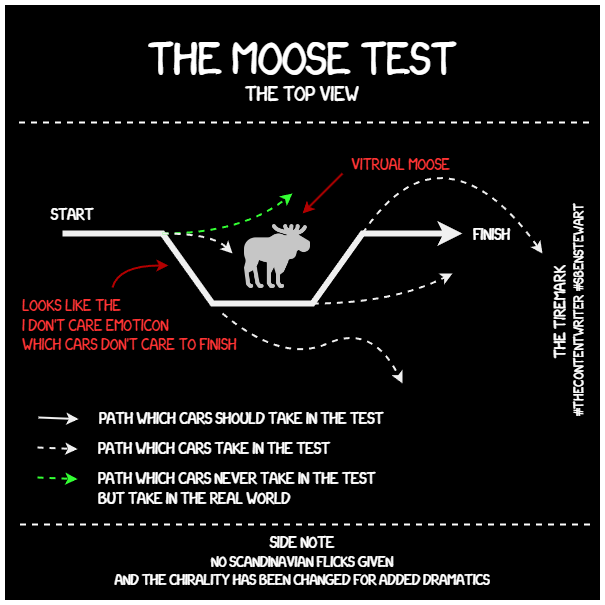

The diagram above was exported from draw.io. Its source (the exported page's mxGraphModel, read from the mxfile embedded in the PNG):
<mxGraphModel dx="1036" dy="606" grid="1" gridSize="10" guides="1" tooltips="1" connect="1" arrows="1" fold="1" page="1" pageScale="1" pageWidth="827" pageHeight="1169" math="0" shadow="0">
  <root>
    <mxCell id="0" />
    <mxCell id="1" parent="0" />
    <mxCell id="nfxZPmU7g6QgWNAvG-ER-2" value="" style="whiteSpace=wrap;html=1;aspect=fixed;strokeWidth=5;strokeColor=#FFFFFF;fillColor=#000000;" parent="1" vertex="1">
      <mxGeometry x="210" y="90" width="600" height="600" as="geometry" />
    </mxCell>
    <mxCell id="8b6ggLF4gSHIukh4vJdm-18" value="&lt;font face=&quot;xkcd&quot;&gt;&lt;span style=&quot;font-size: 40px&quot;&gt;the moose test&lt;/span&gt;&lt;br&gt;&lt;/font&gt;" style="text;html=1;strokeColor=none;fillColor=none;align=center;verticalAlign=middle;whiteSpace=wrap;rounded=0;fontColor=#FFFFFF;" parent="1" vertex="1">
      <mxGeometry x="215" y="130" width="590" height="20" as="geometry" />
    </mxCell>
    <mxCell id="8b6ggLF4gSHIukh4vJdm-24" value="&lt;font face=&quot;xkcd&quot;&gt;&lt;span style=&quot;font-size: 18px&quot;&gt;the top view&lt;/span&gt;&lt;br&gt;&lt;/font&gt;" style="text;html=1;strokeColor=none;fillColor=none;align=center;verticalAlign=middle;whiteSpace=wrap;rounded=0;fontColor=#FFFFFF;" parent="1" vertex="1">
      <mxGeometry x="210" y="170" width="600" height="20" as="geometry" />
    </mxCell>
    <mxCell id="8b6ggLF4gSHIukh4vJdm-30" value="" style="endArrow=none;dashed=1;html=1;strokeWidth=2;labelBackgroundColor=none;fontColor=#FFFFFF;strokeColor=#FFFFFF;" parent="1" edge="1">
      <mxGeometry width="50" height="50" relative="1" as="geometry">
        <mxPoint x="796.5" y="210" as="sourcePoint" />
        <mxPoint x="221.5" y="210" as="targetPoint" />
      </mxGeometry>
    </mxCell>
    <mxCell id="k-dpR7HA_-HZ3Fbqk2lw-16" value="" style="endArrow=none;dashed=1;html=1;strokeWidth=2;labelBackgroundColor=none;fontColor=#FFFFFF;strokeColor=#FFFFFF;" parent="1" edge="1">
      <mxGeometry width="50" height="50" relative="1" as="geometry">
        <mxPoint x="797.5" y="612" as="sourcePoint" />
        <mxPoint x="222.5" y="612" as="targetPoint" />
      </mxGeometry>
    </mxCell>
    <mxCell id="k-dpR7HA_-HZ3Fbqk2lw-17" value="&lt;div style=&quot;&quot;&gt;&lt;span style=&quot;font-size: 14px; font-family: xkcd; background-color: initial;&quot;&gt;side note&lt;/span&gt;&lt;/div&gt;&lt;div style=&quot;border-color: var(--border-color); font-size: 13px;&quot;&gt;&lt;font style=&quot;border-color: var(--border-color);&quot; face=&quot;xkcd&quot;&gt;no scandinavian flicks given&lt;/font&gt;&lt;/div&gt;&lt;div style=&quot;border-color: var(--border-color); font-size: 13px;&quot;&gt;&lt;font style=&quot;border-color: var(--border-color);&quot; face=&quot;xkcd&quot;&gt;and the chirality has been changed for added dramatics&lt;/font&gt;&lt;/div&gt;" style="text;html=1;strokeColor=none;fillColor=none;align=center;verticalAlign=middle;whiteSpace=wrap;rounded=0;fontColor=#FFFFFF;" parent="1" vertex="1">
      <mxGeometry x="220" y="613" width="580" height="70" as="geometry" />
    </mxCell>
    <mxCell id="euaHSMH8fYii958cPEId-22" style="edgeStyle=orthogonalEdgeStyle;rounded=0;orthogonalLoop=1;jettySize=auto;html=1;exitX=0.5;exitY=1;exitDx=0;exitDy=0;strokeWidth=2;" parent="1" edge="1">
      <mxGeometry relative="1" as="geometry">
        <mxPoint x="661" y="451" as="sourcePoint" />
        <mxPoint x="661" y="451" as="targetPoint" />
      </mxGeometry>
    </mxCell>
    <mxCell id="pKVuHFSoDqtFi99w7tCS-15" value="&lt;font face=&quot;xkcd&quot;&gt;&lt;span style=&quot;font-size: 14px&quot;&gt;the tireMARK&amp;nbsp;&lt;br&gt;&lt;/span&gt;#thecontentwriter #sbenstewart&lt;br&gt;&lt;/font&gt;" style="text;html=1;strokeColor=none;fillColor=none;align=center;verticalAlign=middle;whiteSpace=wrap;rounded=0;rotation=-90;fontColor=#FFFFFF;" parent="1" vertex="1">
      <mxGeometry x="630" y="388" width="290" height="20" as="geometry" />
    </mxCell>
    <mxCell id="NLgpDmOtwm7RyRbpqEIe-1" value="" style="endArrow=classic;html=1;rounded=0;strokeWidth=6;endFill=1;" edge="1" parent="1">
      <mxGeometry width="50" height="50" relative="1" as="geometry">
        <mxPoint x="270" y="321" as="sourcePoint" />
        <mxPoint x="670" y="321" as="targetPoint" />
        <Array as="points">
          <mxPoint x="370" y="321" />
          <mxPoint x="420" y="391" />
          <mxPoint x="470" y="391" />
          <mxPoint x="520" y="391" />
          <mxPoint x="570" y="321" />
        </Array>
      </mxGeometry>
    </mxCell>
    <mxCell id="NLgpDmOtwm7RyRbpqEIe-9" value="&lt;div style=&quot;&quot;&gt;&lt;font face=&quot;xkcd&quot;&gt;&lt;span style=&quot;font-size: 14px;&quot;&gt;start&lt;/span&gt;&lt;/font&gt;&lt;/div&gt;" style="text;html=1;strokeColor=none;fillColor=none;align=center;verticalAlign=middle;whiteSpace=wrap;rounded=0;fontColor=#FFFFFF;" vertex="1" parent="1">
      <mxGeometry x="240" y="291" width="80" height="20" as="geometry" />
    </mxCell>
    <mxCell id="NLgpDmOtwm7RyRbpqEIe-10" value="&lt;div style=&quot;&quot;&gt;&lt;font face=&quot;xkcd&quot;&gt;&lt;span style=&quot;font-size: 14px;&quot;&gt;finish&lt;/span&gt;&lt;/font&gt;&lt;/div&gt;" style="text;html=1;strokeColor=none;fillColor=none;align=right;verticalAlign=middle;whiteSpace=wrap;rounded=0;fontColor=#FFFFFF;" vertex="1" parent="1">
      <mxGeometry x="620" y="311" width="100" height="20" as="geometry" />
    </mxCell>
    <mxCell id="NLgpDmOtwm7RyRbpqEIe-11" value="" style="curved=1;endArrow=classic;html=1;rounded=0;dashed=1;strokeWidth=2;" edge="1" parent="1">
      <mxGeometry width="50" height="50" relative="1" as="geometry">
        <mxPoint x="570" y="321" as="sourcePoint" />
        <mxPoint x="750" y="341" as="targetPoint" />
        <Array as="points">
          <mxPoint x="610" y="261" />
          <mxPoint x="700" y="271" />
        </Array>
      </mxGeometry>
    </mxCell>
    <mxCell id="NLgpDmOtwm7RyRbpqEIe-12" value="" style="curved=1;endArrow=classic;html=1;rounded=0;dashed=1;strokeWidth=2;" edge="1" parent="1">
      <mxGeometry width="50" height="50" relative="1" as="geometry">
        <mxPoint x="520" y="391" as="sourcePoint" />
        <mxPoint x="660" y="361" as="targetPoint" />
        <Array as="points">
          <mxPoint x="600" y="391" />
        </Array>
      </mxGeometry>
    </mxCell>
    <mxCell id="NLgpDmOtwm7RyRbpqEIe-13" value="" style="curved=1;endArrow=classic;html=1;rounded=0;dashed=1;strokeWidth=2;" edge="1" parent="1">
      <mxGeometry width="50" height="50" relative="1" as="geometry">
        <mxPoint x="430" y="401" as="sourcePoint" />
        <mxPoint x="610" y="471" as="targetPoint" />
        <Array as="points">
          <mxPoint x="490" y="451" />
          <mxPoint x="580" y="411" />
        </Array>
      </mxGeometry>
    </mxCell>
    <mxCell id="NLgpDmOtwm7RyRbpqEIe-18" style="edgeStyle=orthogonalEdgeStyle;rounded=0;orthogonalLoop=1;jettySize=auto;html=1;exitX=0.5;exitY=1;exitDx=0;exitDy=0;" edge="1" parent="1">
      <mxGeometry relative="1" as="geometry">
        <mxPoint x="325" y="530" as="sourcePoint" />
        <mxPoint x="325" y="530" as="targetPoint" />
      </mxGeometry>
    </mxCell>
    <mxCell id="NLgpDmOtwm7RyRbpqEIe-19" value="" style="curved=1;endArrow=classic;html=1;rounded=0;fillColor=#e51400;strokeColor=#B20000;strokeWidth=2;" edge="1" parent="1">
      <mxGeometry width="50" height="50" relative="1" as="geometry">
        <mxPoint x="320" y="375" as="sourcePoint" />
        <mxPoint x="376" y="353" as="targetPoint" />
        <Array as="points">
          <mxPoint x="326" y="353" />
        </Array>
      </mxGeometry>
    </mxCell>
    <mxCell id="NLgpDmOtwm7RyRbpqEIe-20" value="" style="shape=image;verticalLabelPosition=bottom;labelBackgroundColor=default;verticalAlign=top;aspect=fixed;imageAspect=0;image=data:image/png,(base64 omitted: 15108 chars);" vertex="1" parent="1">
      <mxGeometry x="452" y="311" width="66" height="66" as="geometry" />
    </mxCell>
    <mxCell id="NLgpDmOtwm7RyRbpqEIe-21" value="" style="curved=1;endArrow=classic;html=1;rounded=0;dashed=1;fillColor=#6d8764;strokeColor=#33FF33;strokeWidth=2;" edge="1" parent="1">
      <mxGeometry width="50" height="50" relative="1" as="geometry">
        <mxPoint x="370" y="321" as="sourcePoint" />
        <mxPoint x="500" y="281" as="targetPoint" />
        <Array as="points">
          <mxPoint x="450" y="321" />
        </Array>
      </mxGeometry>
    </mxCell>
    <mxCell id="NLgpDmOtwm7RyRbpqEIe-22" value="" style="curved=1;endArrow=classic;html=1;rounded=0;dashed=1;strokeWidth=2;" edge="1" parent="1">
      <mxGeometry width="50" height="50" relative="1" as="geometry">
        <mxPoint x="370" y="321" as="sourcePoint" />
        <mxPoint x="440" y="341" as="targetPoint" />
        <Array as="points">
          <mxPoint x="420" y="321" />
        </Array>
      </mxGeometry>
    </mxCell>
    <mxCell id="NLgpDmOtwm7RyRbpqEIe-24" value="" style="endArrow=none;html=1;rounded=0;fillColor=#e51400;strokeColor=#B20000;startArrow=classic;startFill=1;endFill=0;strokeWidth=2;" edge="1" parent="1">
      <mxGeometry width="50" height="50" relative="1" as="geometry">
        <mxPoint x="510" y="301" as="sourcePoint" />
        <mxPoint x="550" y="261" as="targetPoint" />
      </mxGeometry>
    </mxCell>
    <mxCell id="NLgpDmOtwm7RyRbpqEIe-25" value="&lt;div style=&quot;&quot;&gt;&lt;font color=&quot;#ff3333&quot; face=&quot;xkcd&quot;&gt;&lt;span style=&quot;font-size: 14px;&quot;&gt;vitrual moose&lt;/span&gt;&lt;/font&gt;&lt;/div&gt;" style="text;html=1;strokeColor=none;fillColor=none;align=right;verticalAlign=middle;whiteSpace=wrap;rounded=0;fontColor=#FFFFFF;" vertex="1" parent="1">
      <mxGeometry x="550" y="241" width="110" height="20" as="geometry" />
    </mxCell>
    <mxCell id="NLgpDmOtwm7RyRbpqEIe-26" value="&lt;div style=&quot;&quot;&gt;&lt;font face=&quot;xkcd&quot;&gt;&lt;span style=&quot;font-size: 14px;&quot;&gt;looks like the&amp;nbsp;&lt;/span&gt;&lt;/font&gt;&lt;/div&gt;&lt;div style=&quot;&quot;&gt;&lt;font face=&quot;xkcd&quot;&gt;&lt;span style=&quot;font-size: 14px;&quot;&gt;i don't care emoticon&amp;nbsp;&lt;/span&gt;&lt;/font&gt;&lt;/div&gt;&lt;div style=&quot;&quot;&gt;&lt;font face=&quot;xkcd&quot;&gt;&lt;span style=&quot;font-size: 14px;&quot;&gt;which cars don't care to finish&lt;/span&gt;&lt;/font&gt;&lt;/div&gt;" style="text;html=1;strokeColor=none;fillColor=none;align=left;verticalAlign=middle;whiteSpace=wrap;rounded=0;fontColor=#FF3333;" vertex="1" parent="1">
      <mxGeometry x="228" y="402" width="290" height="20" as="geometry" />
    </mxCell>
    <mxCell id="NLgpDmOtwm7RyRbpqEIe-28" value="" style="endArrow=classic;html=1;rounded=0;strokeWidth=2;" edge="1" parent="1">
      <mxGeometry width="50" height="50" relative="1" as="geometry">
        <mxPoint x="246" y="505" as="sourcePoint" />
        <mxPoint x="286" y="506.60003662109375" as="targetPoint" />
      </mxGeometry>
    </mxCell>
    <mxCell id="NLgpDmOtwm7RyRbpqEIe-29" value="&lt;div style=&quot;&quot;&gt;&lt;font face=&quot;xkcd&quot;&gt;&lt;span style=&quot;font-size: 14px;&quot;&gt;path which cars should take in the test&lt;/span&gt;&lt;/font&gt;&lt;/div&gt;" style="text;html=1;strokeColor=none;fillColor=none;align=left;verticalAlign=middle;whiteSpace=wrap;rounded=0;fontColor=#FFFFFF;" vertex="1" parent="1">
      <mxGeometry x="305" y="495" width="320" height="20" as="geometry" />
    </mxCell>
    <mxCell id="NLgpDmOtwm7RyRbpqEIe-30" value="" style="endArrow=classic;html=1;rounded=0;strokeWidth=2;dashed=1;" edge="1" parent="1">
      <mxGeometry width="50" height="50" relative="1" as="geometry">
        <mxPoint x="245" y="535" as="sourcePoint" />
        <mxPoint x="285" y="536.6000366210938" as="targetPoint" />
      </mxGeometry>
    </mxCell>
    <mxCell id="NLgpDmOtwm7RyRbpqEIe-31" value="&lt;div style=&quot;&quot;&gt;&lt;font face=&quot;xkcd&quot;&gt;&lt;span style=&quot;font-size: 14px;&quot;&gt;path which cars take in the test&lt;/span&gt;&lt;/font&gt;&lt;/div&gt;" style="text;html=1;strokeColor=none;fillColor=none;align=left;verticalAlign=middle;whiteSpace=wrap;rounded=0;fontColor=#FFFFFF;" vertex="1" parent="1">
      <mxGeometry x="304" y="525" width="320" height="20" as="geometry" />
    </mxCell>
    <mxCell id="NLgpDmOtwm7RyRbpqEIe-32" value="" style="endArrow=classic;html=1;rounded=0;strokeWidth=2;dashed=1;strokeColor=#33FF33;" edge="1" parent="1">
      <mxGeometry width="50" height="50" relative="1" as="geometry">
        <mxPoint x="245" y="565" as="sourcePoint" />
        <mxPoint x="285" y="566.6000366210938" as="targetPoint" />
      </mxGeometry>
    </mxCell>
    <mxCell id="NLgpDmOtwm7RyRbpqEIe-33" value="&lt;div style=&quot;&quot;&gt;&lt;font face=&quot;xkcd&quot;&gt;&lt;span style=&quot;font-size: 14px;&quot;&gt;path which cars never take in the test&lt;/span&gt;&lt;/font&gt;&lt;/div&gt;&lt;div style=&quot;&quot;&gt;&lt;font face=&quot;xkcd&quot;&gt;&lt;span style=&quot;font-size: 14px;&quot;&gt;but take in the real world&lt;/span&gt;&lt;/font&gt;&lt;/div&gt;" style="text;html=1;strokeColor=none;fillColor=none;align=left;verticalAlign=middle;whiteSpace=wrap;rounded=0;fontColor=#FFFFFF;" vertex="1" parent="1">
      <mxGeometry x="304" y="555" width="320" height="40" as="geometry" />
    </mxCell>
  </root>
</mxGraphModel>